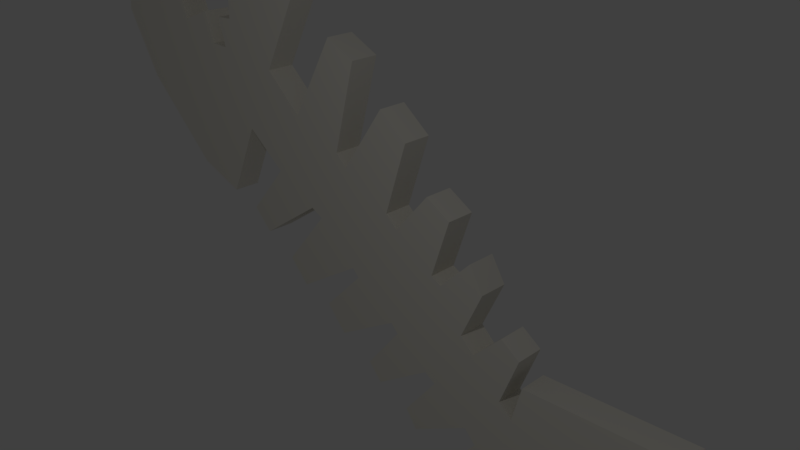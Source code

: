 # Source: organik2.blend  (saved by Blender 2.79.0; exported with 4.5.12 LTS)
import bpy
from mathutils import Matrix  # noqa: F401  (used for matrix-valued properties, if any)

bpy.ops.wm.read_factory_settings(use_empty=True)
scene = bpy.context.scene
scene.name = 'Scene'

# ---- collections
col_collection_1 = bpy.data.collections.new('Collection 1'); scene.collection.children.link(col_collection_1)

# ---- materials (node trees are filled in below, after node groups)
mat_material_001 = bpy.data.materials.new('Material.001')
mat_material_001.alpha_threshold = 0.0
mat_material_001.use_transparent_shadow = False
mat_material_001.diffuse_color = (0.8, 0.7746, 0.7014, 1.0)
mat_material_001.roughness = 0.5

# ---- material node trees

# ---- world
world_world = bpy.data.worlds.new('World'); scene.world = world_world
world_world.color = (0.05088, 0.05088, 0.05088)
world_world.use_sun_shadow = False
world_world.sun_shadow_jitter_overblur = 0.0
world_world.cycles.sampling_method = 'MANUAL'

# ---- cameras
cam_camera = bpy.data.cameras.new('Camera')
cam_camera.clip_end = 100.0
cam_camera.lens = 35.0
cam_camera.sensor_width = 32.0
cam_camera.sensor_height = 18.0
cam_camera.ortho_scale = 7.314
cam_camera.dof.focus_distance = 0.0
cam_camera.dof.aperture_fstop = 128.0

# ---- lights
light_lamp = bpy.data.lights.new('Lamp', 'POINT')
light_lamp.transmission_factor = 0.0
light_lamp.cutoff_distance = 30.0
light_lamp.energy = 100.0
light_lamp.shadow_buffer_clip_start = 1.001
light_lamp.shadow_soft_size = 0.1
light_lamp.shadow_maximum_resolution = 0.006
light_lamp.use_absolute_resolution = True

# ---- meshes
me_circle_001 = bpy.data.meshes.new('Circle.001')
me_circle_001.from_pydata([(-0.8437, 3.263, 1.996e-07), (-1.544, 3.673, 2.441e-07), (-2.528, 3.71, 2.556e-07), (-2.234, 3.022, 1.849e-07), (-3.428, 2.794, 1.685e-07), (-3.317, 2.516, 1.641e-07), (-3.479, 3.529, 2.852e-07), (-4.398, 3.121, 2.653e-07), (-4.867, 2.798, 2.537e-07), (-4.939, 2.39, 2.344e-07), (-4.378, 1.475, 1.838e-07), (-3.178, 0.4438, 9.736e-08), (-2.445, 0.2162, 8.694e-08), (2.534, 0.09403, 1.702e-08), (2.146, -0.3112, 7.978e-10), (1.956, -0.1465, 2.907e-08), (2.242, 0.499, 8.735e-08), (2.046, 0.805, 1.218e-07), (1.621, 0.3579, 1.162e-07), (1.479, 0.4286, 1.142e-07), (1.728, 1.194, 1.723e-07), (1.385, 1.378, 1.753e-07), (0.9022, 0.8013, 1.073e-07), (0.7309, 0.9455, 1.034e-07), (1.043, 1.901, 1.723e-07), (0.644, 2.194, 1.812e-07), (0.01142, 1.295, 8.271e-08), (-0.1462, 1.446, 8.074e-08), (0.1857, 2.641, 1.753e-07), (-0.2374, 2.83, 1.812e-07), (-0.8882, 1.728, 7.287e-08), (-1.436, 2.187, 1.05e-07), (2.794, -0.07389, -1.179e-08), (2.559, -0.7241, -7.359e-08), (2.742, -0.866, -9.835e-08), (2.859, -0.3821, -6.497e-08), (-0.4928, 0.4584, 9.638e-08), (4.768, -0.2139, -4.026e-08), (4.979, -0.4455, -5.179e-08), (3.419, -2.133, -1.953e-07), (2.446, -3.755, -3.328e-07), (2.228, -3.682, -3.168e-07), (1.765, -2.178, -1.71e-07), (0.9157, -0.6195, -2.025e-08), (-1.192, -0.3884, 1.016e-08), (2.232, -1.539, -1.12e-07), (2.076, -1.38, -9.654e-08), (1.249, -1.891, -1.418e-07), (1.084, -1.659, -1.198e-07), (1.561, -1.02, -6.08e-08), (1.404, -0.9338, -5.189e-08), (0.5954, -1.517, -1.037e-07), (0.3935, -1.295, -8.25e-08), (0.81, -0.5102, -8.993e-09), (-0.1105, -1.098, -6.091e-08), (-0.4155, -0.7804, -3.078e-08), (0.2029, -0.1279, 2.972e-08), (0.1062, -0.02767, 4.016e-08), (-0.8867, -0.6878, -1.833e-08), (-0.6752, 0.5393, 1.053e-07), (-1.681, -0.1673, 4.276e-08), (-1.972, 0.1037, 6.887e-08), (-1.322, 0.8545, 1.385e-07), (-1.928, 1.281, 1.81e-07), (-2.246, 2.696, 1.641e-07), (-2.503, 2.677, 1.666e-07), (-2.395, 2.294, 1.426e-07), (-2.689, 2.295, 1.461e-07), (-2.837, 2.698, 1.824e-07), (-3.023, 2.952, 1.827e-07), (-2.743, 3.185, 2.016e-07), (-2.721, 2.996, 1.81e-07), (-2.94, 3.326, 2.135e-07), (-0.8437, 3.263, 1.996e-07), (-1.544, 3.673, 2.441e-07), (-2.528, 3.71, 2.556e-07), (-3.479, 3.529, 2.852e-07), (-4.398, 3.121, 2.653e-07), (-4.867, 2.798, 2.537e-07), (-4.939, 2.39, 2.344e-07), (-4.378, 1.475, 1.838e-07), (-3.178, 0.4438, 9.736e-08), (-2.445, 0.2162, 8.694e-08), (2.534, 0.09403, 1.702e-08), (2.146, -0.3112, 7.978e-10), (1.956, -0.1465, 2.907e-08), (2.242, 0.499, 8.735e-08), (2.046, 0.805, 1.218e-07), (1.621, 0.3579, 1.162e-07), (1.479, 0.4286, 1.142e-07), (1.728, 1.194, 1.723e-07), (1.385, 1.378, 1.753e-07), (0.9022, 0.8013, 1.073e-07), (0.7309, 0.9455, 1.034e-07), (1.043, 1.901, 1.723e-07), (0.644, 2.194, 1.812e-07), (0.01142, 1.295, 8.271e-08), (-0.1462, 1.446, 8.074e-08), (0.1857, 2.641, 1.753e-07), (-0.2374, 2.83, 1.812e-07), (-0.8882, 1.728, 7.287e-08), (-1.436, 2.187, 1.05e-07), (2.794, -0.07389, -1.179e-08), (2.559, -0.7241, -7.359e-08), (2.742, -0.866, -9.835e-08), (2.859, -0.3821, -6.497e-08), (-0.4928, 0.4584, 9.638e-08), (4.768, -0.2139, -4.026e-08), (4.979, -0.4455, -5.179e-08), (3.419, -2.133, -1.953e-07), (2.446, -3.755, -3.328e-07), (2.228, -3.682, -3.168e-07), (1.765, -2.178, -1.71e-07), (0.9157, -0.6195, -2.025e-08), (-1.192, -0.3884, 1.016e-08), (2.232, -1.539, -1.12e-07), (2.076, -1.38, -9.654e-08), (1.249, -1.891, -1.418e-07), (1.084, -1.659, -1.198e-07), (1.561, -1.02, -6.08e-08), (1.404, -0.9338, -5.189e-08), (0.5954, -1.517, -1.037e-07), (0.3935, -1.295, -8.25e-08), (0.81, -0.5102, -8.993e-09), (-0.1105, -1.098, -6.091e-08), (-0.4155, -0.7804, -3.078e-08), (0.2029, -0.1279, 2.972e-08), (0.1062, -0.02767, 4.016e-08), (-0.8867, -0.6878, -1.833e-08), (-0.6752, 0.5393, 1.053e-07), (-1.681, -0.1673, 4.276e-08), (-1.972, 0.1037, 6.887e-08), (-1.322, 0.8545, 1.385e-07), (-1.928, 1.281, 1.81e-07), (-0.8437, 3.263, 1.996e-07), (-1.544, 3.673, 2.441e-07), (-2.528, 3.71, 2.556e-07), (-3.479, 3.529, 2.852e-07), (-4.398, 3.121, 2.653e-07), (-4.867, 2.798, 2.537e-07), (-4.939, 2.39, 2.344e-07), (-4.378, 1.475, 1.838e-07), (-3.178, 0.4438, 9.736e-08), (-2.445, 0.2162, 8.694e-08), (2.534, 0.09403, 1.702e-08), (2.146, -0.3112, 7.978e-10), (1.956, -0.1465, 2.907e-08), (2.242, 0.499, 8.735e-08), (2.046, 0.805, 1.218e-07), (1.621, 0.3579, 1.162e-07), (1.479, 0.4286, 1.142e-07), (1.728, 1.194, 1.723e-07), (1.385, 1.378, 1.753e-07), (0.9022, 0.8013, 1.073e-07), (0.7309, 0.9455, 1.034e-07), (1.043, 1.901, 1.723e-07), (0.644, 2.194, 1.812e-07), (0.01142, 1.295, 8.271e-08), (-0.1462, 1.446, 8.074e-08), (0.1857, 2.641, 1.753e-07), (-0.2374, 2.83, 1.812e-07), (-0.8882, 1.728, 7.287e-08), (-1.436, 2.187, 1.05e-07), (2.794, -0.07389, -1.179e-08), (2.559, -0.7241, -7.359e-08), (2.742, -0.866, -9.835e-08), (2.859, -0.3821, -6.497e-08), (-0.4928, 0.4584, 9.638e-08), (4.768, -0.2139, -4.026e-08), (4.979, -0.4455, -5.179e-08), (3.419, -2.133, -1.953e-07), (2.446, -3.755, -3.328e-07), (2.228, -3.682, -3.168e-07), (1.765, -2.178, -1.71e-07), (0.9157, -0.6195, -2.025e-08), (-1.192, -0.3884, 1.016e-08), (2.232, -1.539, -1.12e-07), (2.076, -1.38, -9.654e-08), (1.249, -1.891, -1.418e-07), (1.084, -1.659, -1.198e-07), (1.561, -1.02, -6.08e-08), (1.404, -0.9338, -5.189e-08), (0.5954, -1.517, -1.037e-07), (0.3935, -1.295, -8.25e-08), (0.81, -0.5102, -8.993e-09), (-0.1105, -1.098, -6.091e-08), (-0.4155, -0.7804, -3.078e-08), (0.2029, -0.1279, 2.972e-08), (0.1062, -0.02767, 4.016e-08), (-0.8867, -0.6878, -1.833e-08), (-0.6752, 0.5393, 1.053e-07), (-1.681, -0.1673, 4.276e-08), (-1.972, 0.1037, 6.887e-08), (-1.322, 0.8545, 1.385e-07), (-1.928, 1.281, 1.81e-07), (-1.544, 3.673, 0.3627), (-0.8437, 3.263, 0.3627), (-2.528, 3.71, 0.3627), (-2.234, 3.022, 0.3627), (-2.246, 2.696, 0.3627), (-2.721, 2.996, 0.3627), (-3.317, 2.516, 0.3627), (-3.428, 2.794, 0.3627), (-2.837, 2.698, 0.3627), (-4.398, 3.121, 0.3627), (-3.479, 3.529, 0.3627), (-4.867, 2.798, 0.3627), (-4.939, 2.39, 0.3627), (-4.378, 1.475, 0.3627), (-3.178, 0.4438, 0.3627), (-2.445, 0.2162, 0.3627), (-1.928, 1.281, 0.3627), (2.146, -0.3112, 0.3627), (2.534, 0.09403, 0.3627), (1.956, -0.1465, 0.3627), (2.242, 0.499, 0.3627), (2.046, 0.805, 0.3627), (1.621, 0.3579, 0.3627), (1.479, 0.4286, 0.3627), (1.728, 1.194, 0.3627), (1.385, 1.378, 0.3627), (0.9022, 0.8013, 0.3627), (0.7309, 0.9455, 0.3627), (1.043, 1.901, 0.3627), (0.644, 2.194, 0.3627), (0.01142, 1.295, 0.3627), (-0.1462, 1.446, 0.3627), (0.1857, 2.641, 0.3627), (-0.2374, 2.83, 0.3627), (-0.8882, 1.728, 0.3627), (-1.436, 2.187, 0.3627), (2.794, -0.07389, 0.3627), (2.559, -0.7241, 0.3627), (2.742, -0.866, 0.3627), (2.859, -0.3821, 0.3627), (-1.192, -0.3884, 0.3627), (-0.4928, 0.4584, 0.3627), (4.768, -0.2139, 0.3627), (4.979, -0.4455, 0.3627), (3.419, -2.133, 0.3627), (2.446, -3.755, 0.3627), (2.228, -3.682, 0.3627), (1.765, -2.178, 0.3627), (0.3935, -1.295, 0.3627), (0.9157, -0.6195, 0.3627), (-0.8867, -0.6878, 0.3627), (2.232, -1.539, 0.3627), (2.076, -1.38, 0.3627), (1.249, -1.891, 0.3627), (1.084, -1.659, 0.3627), (1.561, -1.02, 0.3627), (1.404, -0.9338, 0.3627), (0.5954, -1.517, 0.3627), (0.81, -0.5102, 0.3627), (-0.1105, -1.098, 0.3627), (-0.4155, -0.7804, 0.3627), (0.2029, -0.1279, 0.3627), (0.1062, -0.02767, 0.3627), (-0.6752, 0.5393, 0.3627), (-1.681, -0.1673, 0.3627), (-1.972, 0.1037, 0.3627), (-1.322, 0.8545, 0.3627), (-2.503, 2.677, 0.3627), (-2.395, 2.294, 0.3627), (-2.689, 2.295, 0.3627), (-3.023, 2.952, 0.3627), (-2.94, 3.326, 0.3627), (-2.743, 3.185, 0.3627), (-1.544, 3.673, 0.3627), (-0.8437, 3.263, 0.3627), (-2.528, 3.71, 0.3627), (-4.398, 3.121, 0.3627), (-3.479, 3.529, 0.3627), (-4.867, 2.798, 0.3627), (-4.939, 2.39, 0.3627), (-4.378, 1.475, 0.3627), (-3.178, 0.4438, 0.3627), (-2.445, 0.2162, 0.3627), (-1.928, 1.281, 0.3627), (2.146, -0.3112, 0.3627), (2.534, 0.09403, 0.3627), (1.956, -0.1465, 0.3627), (2.242, 0.499, 0.3627), (2.046, 0.805, 0.3627), (1.621, 0.3579, 0.3627), (1.479, 0.4286, 0.3627), (1.728, 1.194, 0.3627), (1.385, 1.378, 0.3627), (0.9022, 0.8013, 0.3627), (0.7309, 0.9455, 0.3627), (1.043, 1.901, 0.3627), (0.644, 2.194, 0.3627), (0.01142, 1.295, 0.3627), (-0.1462, 1.446, 0.3627), (0.1857, 2.641, 0.3627), (-0.2374, 2.83, 0.3627), (-0.8882, 1.728, 0.3627), (-1.436, 2.187, 0.3627), (2.794, -0.07389, 0.3627), (2.559, -0.7241, 0.3627), (2.742, -0.866, 0.3627), (2.859, -0.3821, 0.3627), (-1.192, -0.3884, 0.3627), (-0.4928, 0.4584, 0.3627), (4.768, -0.2139, 0.3627), (4.979, -0.4455, 0.3627), (3.419, -2.133, 0.3627), (2.446, -3.755, 0.3627), (2.228, -3.682, 0.3627), (1.765, -2.178, 0.3627), (0.3935, -1.295, 0.3627), (0.9157, -0.6195, 0.3627), (-0.8867, -0.6878, 0.3627), (2.232, -1.539, 0.3627), (2.076, -1.38, 0.3627), (1.249, -1.891, 0.3627), (1.084, -1.659, 0.3627), (1.561, -1.02, 0.3627), (1.404, -0.9338, 0.3627), (0.5954, -1.517, 0.3627), (0.81, -0.5102, 0.3627), (-0.1105, -1.098, 0.3627), (-0.4155, -0.7804, 0.3627), (0.2029, -0.1279, 0.3627), (0.1062, -0.02767, 0.3627), (-0.6752, 0.5393, 0.3627), (-1.681, -0.1673, 0.3627), (-1.972, 0.1037, 0.3627), (-1.322, 0.8545, 0.3627), (-1.544, 3.673, 0.3627), (-0.8437, 3.263, 0.3627), (-2.528, 3.71, 0.3627), (-4.398, 3.121, 0.3627), (-3.479, 3.529, 0.3627), (-4.867, 2.798, 0.3627), (-4.939, 2.39, 0.3627), (-4.378, 1.475, 0.3627), (-3.178, 0.4438, 0.3627), (-2.445, 0.2162, 0.3627), (-1.928, 1.281, 0.3627), (2.146, -0.3112, 0.3627), (2.534, 0.09403, 0.3627), (1.956, -0.1465, 0.3627), (2.242, 0.499, 0.3627), (2.046, 0.805, 0.3627), (1.621, 0.3579, 0.3627), (1.479, 0.4286, 0.3627), (1.728, 1.194, 0.3627), (1.385, 1.378, 0.3627), (0.9022, 0.8013, 0.3627), (0.7309, 0.9455, 0.3627), (1.043, 1.901, 0.3627), (0.644, 2.194, 0.3627), (0.01142, 1.295, 0.3627), (-0.1462, 1.446, 0.3627), (0.1857, 2.641, 0.3627), (-0.2374, 2.83, 0.3627), (-0.8882, 1.728, 0.3627), (-1.436, 2.187, 0.3627), (2.794, -0.07389, 0.3627), (2.559, -0.7241, 0.3627), (2.742, -0.866, 0.3627), (2.859, -0.3821, 0.3627), (-1.192, -0.3884, 0.3627), (-0.4928, 0.4584, 0.3627), (4.768, -0.2139, 0.3627), (4.979, -0.4455, 0.3627), (3.419, -2.133, 0.3627), (2.446, -3.755, 0.3627), (2.228, -3.682, 0.3627), (1.765, -2.178, 0.3627), (0.3935, -1.295, 0.3627), (0.9157, -0.6195, 0.3627), (-0.8867, -0.6878, 0.3627), (2.232, -1.539, 0.3627), (2.076, -1.38, 0.3627), (1.249, -1.891, 0.3627), (1.084, -1.659, 0.3627), (1.561, -1.02, 0.3627), (1.404, -0.9338, 0.3627), (0.5954, -1.517, 0.3627), (0.81, -0.5102, 0.3627), (-0.1105, -1.098, 0.3627), (-0.4155, -0.7804, 0.3627), (0.2029, -0.1279, 0.3627), (0.1062, -0.02767, 0.3627), (-0.6752, 0.5393, 0.3627), (-1.681, -0.1673, 0.3627), (-1.972, 0.1037, 0.3627), (-1.322, 0.8545, 0.3627)], [], [(66, 65, 64, 3, 71, 70, 72, 69, 4, 8, 7, 6, 2, 1, 0, 31), (4, 5, 68, 67, 66, 31, 63, 12, 11, 10, 9, 8), (63, 31, 30, 29, 28, 27, 59, 60, 61, 62), (27, 26, 36, 59), (23, 22, 56, 57), (19, 18, 43, 53), (15, 14, 49, 50), (33, 34, 45, 46), (35, 37, 38, 39, 40, 41, 42, 45, 34), (49, 14, 13, 32, 33, 46, 47, 48), (43, 18, 17, 16, 15, 50, 51, 52), (56, 22, 21, 20, 19, 53, 54, 55), (36, 26, 25, 24, 23, 57, 58, 44), (41, 40, 110, 111), (16, 15, 85, 86), (42, 41, 111, 112), (17, 16, 86, 87), (52, 43, 113, 122), (18, 17, 87, 88), (44, 58, 128, 114), (19, 18, 88, 89), (45, 42, 112, 115), (20, 19, 89, 90), (46, 45, 115, 116), (21, 20, 90, 91), (46, 47, 117, 116), (22, 21, 91, 92), (47, 48, 118, 117), (23, 22, 92, 93), (48, 49, 119, 118), (23, 24, 94, 93), (49, 50, 120, 119), (24, 25, 95, 94), (50, 51, 121, 120), (25, 26, 96, 95), (51, 52, 122, 121), (26, 27, 97, 96), (0, 1, 74, 73), (43, 53, 123, 113), (27, 28, 98, 97), (1, 2, 75, 74), (53, 54, 124, 123), (28, 29, 99, 98), (54, 55, 125, 124), (29, 30, 100, 99), (55, 56, 126, 125), (30, 31, 101, 100), (56, 57, 127, 126), (31, 0, 73, 101), (58, 57, 127, 128), (13, 32, 102, 83), (6, 7, 77, 76), (59, 36, 106, 129), (32, 33, 103, 102), (7, 8, 78, 77), (60, 59, 129, 130), (34, 33, 103, 104), (8, 9, 79, 78), (61, 60, 130, 131), (35, 34, 104, 105), (9, 10, 80, 79), (62, 61, 131, 132), (36, 44, 114, 106), (10, 11, 81, 80), (63, 62, 132, 133), (37, 35, 105, 107), (11, 12, 82, 81), (2, 6, 76, 75), (38, 37, 107, 108), (12, 63, 133, 82), (39, 38, 108, 109), (14, 13, 83, 84), (40, 39, 109, 110), (15, 14, 84, 85), (75, 76, 137, 136), (108, 107, 168, 169), (82, 133, 194, 143), (109, 108, 169, 170), (84, 83, 144, 145), (110, 109, 170, 171), (85, 84, 145, 146), (111, 110, 171, 172), (86, 85, 146, 147), (112, 111, 172, 173), (87, 86, 147, 148), (122, 113, 174, 183), (88, 87, 148, 149), (114, 128, 189, 175), (89, 88, 149, 150), (115, 112, 173, 176), (90, 89, 150, 151), (116, 115, 176, 177), (91, 90, 151, 152), (116, 117, 178, 177), (92, 91, 152, 153), (117, 118, 179, 178), (93, 92, 153, 154), (118, 119, 180, 179), (93, 94, 155, 154), (119, 120, 181, 180), (94, 95, 156, 155), (120, 121, 182, 181), (95, 96, 157, 156), (121, 122, 183, 182), (96, 97, 158, 157), (113, 123, 184, 174), (97, 98, 159, 158), (123, 124, 185, 184), (98, 99, 160, 159), (124, 125, 186, 185), (99, 100, 161, 160), (125, 126, 187, 186), (100, 101, 162, 161), (73, 74, 135, 134), (126, 127, 188, 187), (101, 73, 134, 162), (74, 75, 136, 135), (128, 127, 188, 189), (83, 102, 163, 144), (76, 77, 138, 137), (129, 106, 167, 190), (102, 103, 164, 163), (77, 78, 139, 138), (130, 129, 190, 191), (104, 103, 164, 165), (78, 79, 140, 139), (131, 130, 191, 192), (105, 104, 165, 166), (79, 80, 141, 140), (132, 131, 192, 193), (106, 114, 175, 167), (80, 81, 142, 141), (133, 132, 193, 194), (107, 105, 166, 168), (81, 82, 143, 142), (263, 230, 196, 195, 197, 205, 204, 206, 202, 265, 266, 267, 200, 198, 199, 262), (202, 206, 207, 208, 209, 210, 211, 230, 263, 264, 203, 201), (211, 261, 260, 259, 258, 226, 227, 228, 229, 230), (226, 258, 236, 225), (222, 257, 256, 221), (218, 253, 244, 217), (214, 251, 250, 212), (232, 247, 246, 233), (234, 233, 246, 242, 241, 240, 239, 238, 237), (250, 249, 248, 247, 232, 231, 213, 212), (244, 243, 252, 251, 214, 215, 216, 217), (256, 255, 254, 253, 218, 219, 220, 221), (236, 235, 245, 257, 222, 223, 224, 225), (241, 308, 307, 240), (215, 282, 281, 214), (242, 309, 308, 241), (216, 283, 282, 215), (243, 310, 311, 244), (217, 284, 283, 216), (235, 302, 312, 245), (218, 285, 284, 217), (246, 313, 309, 242), (219, 286, 285, 218), (247, 314, 313, 246), (220, 287, 286, 219), (247, 314, 315, 248), (221, 288, 287, 220), (248, 315, 316, 249), (222, 289, 288, 221), (249, 316, 317, 250), (222, 289, 290, 223), (250, 317, 318, 251), (223, 290, 291, 224), (251, 318, 319, 252), (224, 291, 292, 225), (252, 319, 310, 243), (225, 292, 293, 226), (196, 269, 268, 195), (244, 311, 320, 253), (226, 293, 294, 227), (195, 268, 270, 197), (253, 320, 321, 254), (227, 294, 295, 228), (254, 321, 322, 255), (228, 295, 296, 229), (255, 322, 323, 256), (229, 296, 297, 230), (256, 323, 324, 257), (230, 297, 269, 196), (245, 312, 324, 257), (213, 280, 298, 231), (205, 272, 271, 204), (258, 325, 303, 236), (231, 298, 299, 232), (204, 271, 273, 206), (259, 326, 325, 258), (233, 300, 299, 232), (206, 273, 274, 207), (260, 327, 326, 259), (234, 301, 300, 233), (207, 274, 275, 208), (261, 328, 327, 260), (236, 303, 302, 235), (208, 275, 276, 209), (211, 278, 328, 261), (237, 304, 301, 234), (209, 276, 277, 210), (197, 270, 272, 205), (238, 305, 304, 237), (210, 277, 278, 211), (239, 306, 305, 238), (212, 279, 280, 213), (240, 307, 306, 239), (214, 281, 279, 212), (270, 331, 333, 272), (305, 366, 365, 304), (277, 338, 339, 278), (306, 367, 366, 305), (279, 340, 341, 280), (307, 368, 367, 306), (281, 342, 340, 279), (308, 369, 368, 307), (282, 343, 342, 281), (309, 370, 369, 308), (283, 344, 343, 282), (310, 371, 372, 311), (284, 345, 344, 283), (302, 363, 373, 312), (285, 346, 345, 284), (313, 374, 370, 309), (286, 347, 346, 285), (314, 375, 374, 313), (287, 348, 347, 286), (314, 375, 376, 315), (288, 349, 348, 287), (315, 376, 377, 316), (289, 350, 349, 288), (316, 377, 378, 317), (289, 350, 351, 290), (317, 378, 379, 318), (290, 351, 352, 291), (318, 379, 380, 319), (291, 352, 353, 292), (319, 380, 371, 310), (292, 353, 354, 293), (311, 372, 381, 320), (293, 354, 355, 294), (320, 381, 382, 321), (294, 355, 356, 295), (321, 382, 383, 322), (295, 356, 357, 296), (322, 383, 384, 323), (296, 357, 358, 297), (269, 330, 329, 268), (323, 384, 385, 324), (297, 358, 330, 269), (268, 329, 331, 270), (312, 373, 385, 324), (280, 341, 359, 298), (272, 333, 332, 271), (325, 386, 364, 303), (298, 359, 360, 299), (271, 332, 334, 273), (326, 387, 386, 325), (300, 361, 360, 299), (273, 334, 335, 274), (327, 388, 387, 326), (301, 362, 361, 300), (274, 335, 336, 275), (328, 389, 388, 327), (303, 364, 363, 302), (275, 336, 337, 276), (278, 339, 389, 328), (304, 365, 362, 301), (276, 337, 338, 277), (178, 177, 375, 376), (152, 153, 349, 348), (68, 203, 264, 67), (179, 178, 376, 377), (153, 154, 350, 349), (69, 265, 202, 4), (180, 179, 377, 378), (155, 351, 350, 154), (70, 267, 266, 72), (181, 180, 378, 379), (156, 352, 351, 155), (71, 200, 267, 70), (182, 181, 379, 380), (157, 353, 352, 156), (72, 266, 265, 69), (183, 182, 380, 371), (158, 354, 353, 157), (184, 174, 372, 381), (159, 355, 354, 158), (185, 184, 381, 382), (160, 356, 355, 159), (186, 185, 382, 383), (161, 357, 356, 160), (187, 186, 383, 384), (162, 358, 357, 161), (135, 329, 330, 134), (188, 187, 384, 385), (134, 330, 358, 162), (136, 331, 329, 135), (188, 385, 373, 189), (163, 144, 341, 359), (138, 332, 333, 137), (167, 364, 386, 190), (164, 163, 359, 360), (139, 334, 332, 138), (190, 386, 387, 191), (64, 199, 198, 3), (164, 360, 361, 165), (140, 335, 334, 139), (191, 387, 388, 192), (3, 198, 200, 71), (165, 361, 362, 166), (141, 336, 335, 140), (192, 388, 389, 193), (4, 202, 201, 5), (175, 363, 364, 167), (142, 337, 336, 141), (193, 389, 339, 194), (5, 201, 203, 68), (166, 362, 365, 168), (143, 338, 337, 142), (137, 333, 331, 136), (168, 365, 366, 169), (194, 339, 338, 143), (169, 366, 367, 170), (144, 145, 340, 341), (170, 367, 368, 171), (145, 146, 342, 340), (171, 368, 369, 172), (146, 147, 343, 342), (172, 369, 370, 173), (147, 148, 344, 343), (174, 183, 371, 372), (148, 149, 345, 344), (189, 373, 363, 175), (149, 150, 346, 345), (65, 262, 199, 64), (173, 370, 374, 176), (150, 151, 347, 346), (66, 263, 262, 65), (176, 374, 375, 177), (151, 152, 348, 347), (67, 264, 263, 66)])
me_circle_001.materials.append(mat_material_001)
me_circle_001.use_remesh_preserve_volume = False
me_circle_001.use_remesh_preserve_attributes = False
me_circle_001.use_mirror_vertex_groups = False
me_circle_001.update()

# ---- objects
ob_circle = bpy.data.objects.new('Circle', me_circle_001)
ob_lamp = bpy.data.objects.new('Lamp', light_lamp)
ob_camera = bpy.data.objects.new('Camera', cam_camera)

# ---- transforms, parenting, visibility, modifiers, constraints
ob_circle.location = (0.0, 0.0, 0.0)
ob_circle.rotation_euler = (1.571, 0.0, 0.0)
ob_circle.lineart.crease_threshold = 0.0
ob_lamp.location = (4.076, -5.15, 5.904)
ob_lamp.rotation_euler = (0.6503, 0.05522, 1.866)
ob_lamp.lock_rotations_4d = False
ob_lamp.empty_display_type = 'ARROWS'
ob_lamp.color = (0.0, 0.0, 0.0, 0.0)
ob_lamp.lineart.crease_threshold = 0.0
ob_camera.location = (7.481, -6.508, 5.344)
ob_camera.rotation_euler = (1.109, 0.0, 0.8149)
ob_camera.lock_rotations_4d = False
ob_camera.empty_display_type = 'ARROWS'
ob_camera.color = (0.0, 0.0, 0.0, 0.0)
ob_camera.display_type = 'WIRE'
ob_camera.lineart.crease_threshold = 0.0

# ---- collection membership
col_collection_1.objects.link(ob_circle)
col_collection_1.objects.link(ob_lamp)
col_collection_1.objects.link(ob_camera)

# ---- scene / render settings (as saved in the file)
scene.camera = ob_camera
scene.frame_start = 1; scene.frame_end = 250; scene.frame_set(1)
scene.render.engine = 'BLENDER_EEVEE_NEXT'
scene.render.resolution_percentage = 50
scene.render.dither_intensity = 0.0
scene.cycles.use_denoising = False
scene.cycles.samples = 128
scene.cycles.sampling_pattern = 'TABULATED_SOBOL'
scene.cycles.use_adaptive_sampling = False
scene.cycles.use_light_tree = False
scene.cycles.blur_glossy = 0.0
scene.cycles.sample_clamp_indirect = 0.0
scene.view_settings.view_transform = 'Standard'
bpy.context.view_layer.update()
